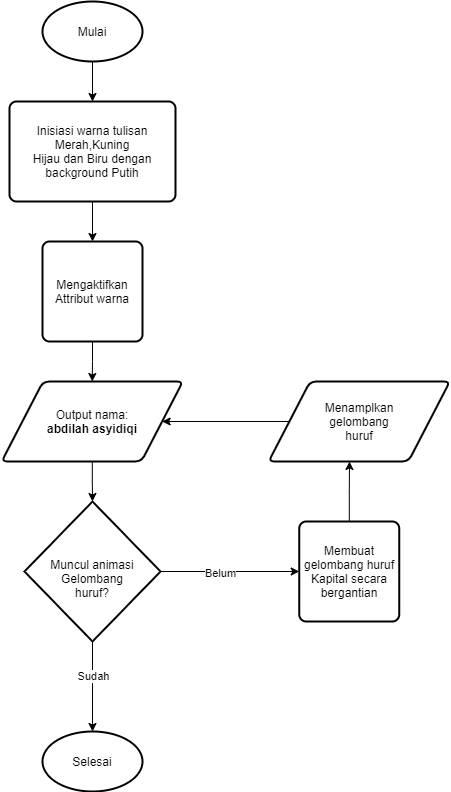

The diagram above was exported from draw.io. Its source (the exported page's mxGraphModel, read from the mxfile embedded in the PNG):
<mxGraphModel dx="868" dy="482" grid="1" gridSize="10" guides="1" tooltips="1" connect="1" arrows="1" fold="1" page="1" pageScale="1" pageWidth="827" pageHeight="1169" background="#ffffff" math="0" shadow="0">
  <root>
    <mxCell id="WIyWlLk6GJQsqaUBKTNV-0" />
    <mxCell id="WIyWlLk6GJQsqaUBKTNV-1" parent="WIyWlLk6GJQsqaUBKTNV-0" />
    <mxCell id="FYRdMuyjtLGbxMJV1YcJ-2" style="edgeStyle=orthogonalEdgeStyle;rounded=0;orthogonalLoop=1;jettySize=auto;html=1;" edge="1" parent="WIyWlLk6GJQsqaUBKTNV-1" source="FYRdMuyjtLGbxMJV1YcJ-0" target="FYRdMuyjtLGbxMJV1YcJ-1">
      <mxGeometry relative="1" as="geometry" />
    </mxCell>
    <mxCell id="FYRdMuyjtLGbxMJV1YcJ-0" value="Mulai" style="strokeWidth=2;html=1;shape=mxgraph.flowchart.start_1;whiteSpace=wrap;" vertex="1" parent="WIyWlLk6GJQsqaUBKTNV-1">
      <mxGeometry x="364" y="50" width="100" height="60" as="geometry" />
    </mxCell>
    <mxCell id="FYRdMuyjtLGbxMJV1YcJ-7" style="edgeStyle=orthogonalEdgeStyle;rounded=0;orthogonalLoop=1;jettySize=auto;html=1;entryX=0.5;entryY=0;entryDx=0;entryDy=0;" edge="1" parent="WIyWlLk6GJQsqaUBKTNV-1" source="FYRdMuyjtLGbxMJV1YcJ-1" target="FYRdMuyjtLGbxMJV1YcJ-6">
      <mxGeometry relative="1" as="geometry" />
    </mxCell>
    <mxCell id="FYRdMuyjtLGbxMJV1YcJ-1" value="Inisiasi warna tulisan&lt;br&gt;Merah,Kuning&lt;br&gt;Hijau dan Biru dengan background Putih" style="rounded=1;whiteSpace=wrap;html=1;absoluteArcSize=1;arcSize=14;strokeWidth=2;" vertex="1" parent="WIyWlLk6GJQsqaUBKTNV-1">
      <mxGeometry x="331" y="150" width="166" height="100" as="geometry" />
    </mxCell>
    <mxCell id="FYRdMuyjtLGbxMJV1YcJ-9" style="edgeStyle=orthogonalEdgeStyle;rounded=0;orthogonalLoop=1;jettySize=auto;html=1;entryX=0.5;entryY=0;entryDx=0;entryDy=0;" edge="1" parent="WIyWlLk6GJQsqaUBKTNV-1" source="FYRdMuyjtLGbxMJV1YcJ-6" target="FYRdMuyjtLGbxMJV1YcJ-8">
      <mxGeometry relative="1" as="geometry" />
    </mxCell>
    <mxCell id="FYRdMuyjtLGbxMJV1YcJ-6" value="Mengaktifkan&lt;br&gt;Attribut warna" style="rounded=1;whiteSpace=wrap;html=1;absoluteArcSize=1;arcSize=14;strokeWidth=2;" vertex="1" parent="WIyWlLk6GJQsqaUBKTNV-1">
      <mxGeometry x="364" y="290" width="100" height="100" as="geometry" />
    </mxCell>
    <mxCell id="FYRdMuyjtLGbxMJV1YcJ-11" style="edgeStyle=orthogonalEdgeStyle;rounded=0;orthogonalLoop=1;jettySize=auto;html=1;entryX=0.5;entryY=0;entryDx=0;entryDy=0;entryPerimeter=0;" edge="1" parent="WIyWlLk6GJQsqaUBKTNV-1" source="FYRdMuyjtLGbxMJV1YcJ-8" target="FYRdMuyjtLGbxMJV1YcJ-10">
      <mxGeometry relative="1" as="geometry" />
    </mxCell>
    <mxCell id="FYRdMuyjtLGbxMJV1YcJ-8" value="Output nama:&lt;br&gt;&lt;b&gt;abdilah asyidiqi&lt;/b&gt;" style="shape=parallelogram;html=1;strokeWidth=2;perimeter=parallelogramPerimeter;whiteSpace=wrap;rounded=1;arcSize=12;size=0.23;shadow=0;" vertex="1" parent="WIyWlLk6GJQsqaUBKTNV-1">
      <mxGeometry x="323" y="430" width="181.5" height="80" as="geometry" />
    </mxCell>
    <mxCell id="FYRdMuyjtLGbxMJV1YcJ-14" style="edgeStyle=orthogonalEdgeStyle;rounded=0;orthogonalLoop=1;jettySize=auto;html=1;entryX=0.5;entryY=0;entryDx=0;entryDy=0;entryPerimeter=0;" edge="1" parent="WIyWlLk6GJQsqaUBKTNV-1" source="FYRdMuyjtLGbxMJV1YcJ-10" target="FYRdMuyjtLGbxMJV1YcJ-13">
      <mxGeometry relative="1" as="geometry" />
    </mxCell>
    <mxCell id="FYRdMuyjtLGbxMJV1YcJ-25" value="Sudah" style="edgeLabel;html=1;align=center;verticalAlign=middle;resizable=0;points=[];" vertex="1" connectable="0" parent="FYRdMuyjtLGbxMJV1YcJ-14">
      <mxGeometry x="-0.2444" relative="1" as="geometry">
        <mxPoint as="offset" />
      </mxGeometry>
    </mxCell>
    <mxCell id="FYRdMuyjtLGbxMJV1YcJ-15" style="edgeStyle=orthogonalEdgeStyle;rounded=0;orthogonalLoop=1;jettySize=auto;html=1;entryX=0;entryY=0.5;entryDx=0;entryDy=0;" edge="1" parent="WIyWlLk6GJQsqaUBKTNV-1" source="FYRdMuyjtLGbxMJV1YcJ-10" target="FYRdMuyjtLGbxMJV1YcJ-12">
      <mxGeometry relative="1" as="geometry">
        <mxPoint x="580" y="620" as="targetPoint" />
      </mxGeometry>
    </mxCell>
    <mxCell id="FYRdMuyjtLGbxMJV1YcJ-24" value="Belum" style="edgeLabel;html=1;align=center;verticalAlign=middle;resizable=0;points=[];" vertex="1" connectable="0" parent="FYRdMuyjtLGbxMJV1YcJ-15">
      <mxGeometry x="-0.1495" y="-1" relative="1" as="geometry">
        <mxPoint as="offset" />
      </mxGeometry>
    </mxCell>
    <mxCell id="FYRdMuyjtLGbxMJV1YcJ-10" value="&lt;br&gt;Muncul animasi&lt;br&gt;Gelombang&lt;br&gt;huruf?" style="strokeWidth=2;html=1;shape=mxgraph.flowchart.decision;whiteSpace=wrap;" vertex="1" parent="WIyWlLk6GJQsqaUBKTNV-1">
      <mxGeometry x="346" y="550" width="136" height="140" as="geometry" />
    </mxCell>
    <mxCell id="FYRdMuyjtLGbxMJV1YcJ-20" style="edgeStyle=orthogonalEdgeStyle;rounded=0;orthogonalLoop=1;jettySize=auto;html=1;" edge="1" parent="WIyWlLk6GJQsqaUBKTNV-1" source="FYRdMuyjtLGbxMJV1YcJ-12">
      <mxGeometry relative="1" as="geometry">
        <mxPoint x="671" y="510" as="targetPoint" />
      </mxGeometry>
    </mxCell>
    <mxCell id="FYRdMuyjtLGbxMJV1YcJ-12" value="Membuat gelombang huruf Kapital secara bergantian" style="rounded=1;whiteSpace=wrap;html=1;absoluteArcSize=1;arcSize=14;strokeWidth=2;" vertex="1" parent="WIyWlLk6GJQsqaUBKTNV-1">
      <mxGeometry x="620.75" y="570" width="100" height="100" as="geometry" />
    </mxCell>
    <mxCell id="FYRdMuyjtLGbxMJV1YcJ-13" value="Selesai" style="strokeWidth=2;html=1;shape=mxgraph.flowchart.start_1;whiteSpace=wrap;" vertex="1" parent="WIyWlLk6GJQsqaUBKTNV-1">
      <mxGeometry x="364" y="780" width="100" height="60" as="geometry" />
    </mxCell>
    <mxCell id="FYRdMuyjtLGbxMJV1YcJ-22" style="edgeStyle=orthogonalEdgeStyle;rounded=0;orthogonalLoop=1;jettySize=auto;html=1;" edge="1" parent="WIyWlLk6GJQsqaUBKTNV-1" source="FYRdMuyjtLGbxMJV1YcJ-21" target="FYRdMuyjtLGbxMJV1YcJ-8">
      <mxGeometry relative="1" as="geometry" />
    </mxCell>
    <mxCell id="FYRdMuyjtLGbxMJV1YcJ-21" value="Menamplkan&lt;br&gt;gelombang&lt;br&gt;huruf" style="shape=parallelogram;html=1;strokeWidth=2;perimeter=parallelogramPerimeter;whiteSpace=wrap;rounded=1;arcSize=12;size=0.23;shadow=0;" vertex="1" parent="WIyWlLk6GJQsqaUBKTNV-1">
      <mxGeometry x="590" y="430" width="181.5" height="80" as="geometry" />
    </mxCell>
  </root>
</mxGraphModel>